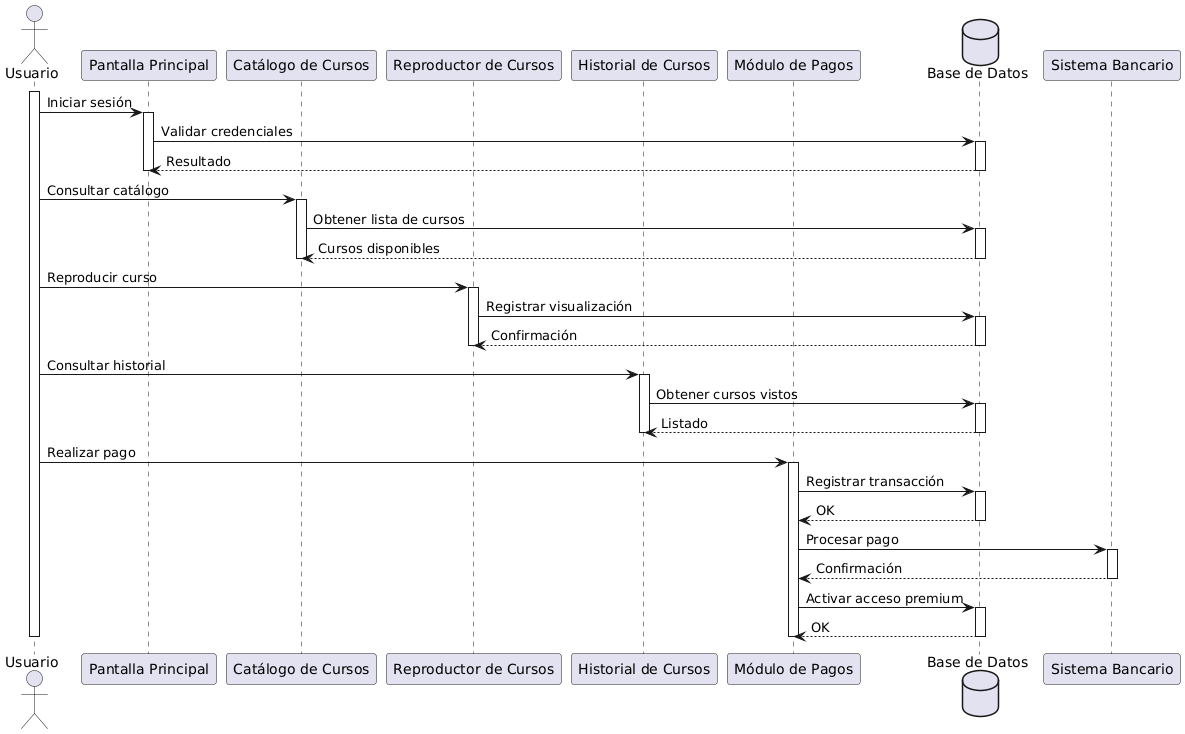

The diagram above was rendered by PlantUML. Its source (embedded in the PNG):
@startuml
actor Usuario as U

participant "Pantalla Principal" as PP
participant "Catálogo de Cursos" as CC
participant "Reproductor de Cursos" as RC
participant "Historial de Cursos" as HC
participant "Módulo de Pagos" as MP
database "Base de Datos" as DB

activate U

U -> PP : Iniciar sesión
activate PP
PP -> DB : Validar credenciales
activate DB
DB --> PP : Resultado
deactivate DB
deactivate PP

U -> CC : Consultar catálogo
activate CC
CC -> DB : Obtener lista de cursos
activate DB
DB --> CC : Cursos disponibles
deactivate DB
deactivate CC

U -> RC : Reproducir curso
activate RC
RC -> DB : Registrar visualización
activate DB
DB --> RC : Confirmación
deactivate DB
deactivate RC

U -> HC : Consultar historial
activate HC
HC -> DB : Obtener cursos vistos
activate DB
DB --> HC : Listado
deactivate DB
deactivate HC

U -> MP : Realizar pago
activate MP
MP -> DB : Registrar transacción
activate DB
DB --> MP : OK
deactivate DB
MP -> "Sistema Bancario" : Procesar pago
activate "Sistema Bancario"
"Sistema Bancario" --> MP : Confirmación
deactivate "Sistema Bancario"
MP -> DB : Activar acceso premium
activate DB
DB --> MP : OK
deactivate DB
deactivate MP

deactivate U
@enduml